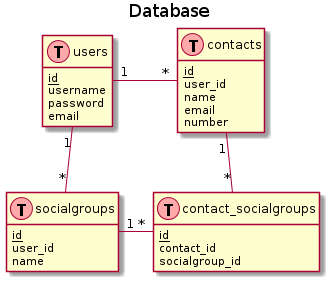

The diagram above was rendered by PlantUML. Its source (embedded in the PNG):
@startuml database
    title Database

    hide methods
    hide stereotypes

    class users << (T,#FFAAAA) >> {
        <u>id</u>
        username
        password
        email
    }

    class contacts << (T,#FFAAAA) >> {
        <u>id</u>
        user_id
        name
        email
        number
    }

    class socialgroups << (T,#FFAAAA) >> {
        <u>id</u>
        user_id
        name
    }

    class contact_socialgroups << (T,#FFAAAA) >> {
        <u>id</u>
        contact_id
        socialgroup_id
    }

    users "1" - "*" contacts
    users "1" -- "*" socialgroups
    socialgroups "1" - "*" contact_socialgroups
    contacts "1" - "*" contact_socialgroups
@enduml